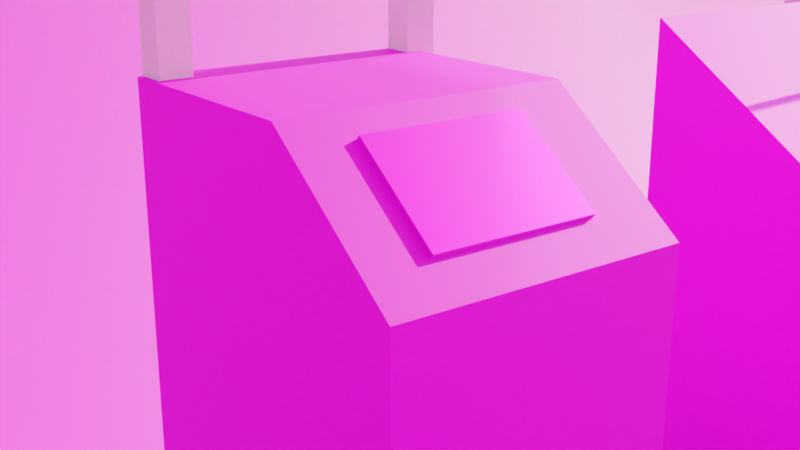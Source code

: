 # Source: CAD.blend  (saved by Blender 3.4.6; exported with 4.5.12 LTS)
import bpy
from mathutils import Matrix  # noqa: F401  (used for matrix-valued properties, if any)

bpy.ops.wm.read_factory_settings(use_empty=True)
scene = bpy.context.scene
scene.name = 'Scene'

# ---- collections
col_collection = bpy.data.collections.new('Collection'); scene.collection.children.link(col_collection)

# ---- images (referenced by path relative to the original .blend; pixels are not part of the script)
import os
ASSET_DIR = os.environ.get("B2B_ASSET_DIR", "")  # directory of the original .blend (textures are referenced by path, not embedded)
HERE = os.path.dirname(os.path.abspath(__file__))  # packed textures are extracted next to this script under _unpacked/

def load_image(name, relpath, width, height, colorspace="sRGB"):
    """Load a texture the original file referenced (path relative to the .blend, or extracted next to this script)."""
    p = next((c for c in (os.path.join(HERE, relpath), os.path.join(ASSET_DIR, relpath)) if relpath and os.path.exists(c)), "")
    if p:
        img = bpy.data.images.load(p, check_existing=True)
        img.name = name
    else:  # same state as the original file: an image datablock whose file is absent (Cycles renders it pink)
        img = bpy.data.images.new(name, width, height)
        img.source = "FILE"
        img.filepath = "//" + (relpath or name)
    img.colorspace_settings.name = colorspace
    return img
img_wickerindividualsimplerattan001_disp16_2k = load_image('WickerIndividualSimpleRattan001_DISP16_2K', 'WickerIndividualSimpleRattan001_DISP16_2K.tif', 1024, 1024, 'Non-Color')
img_wickerindividualsimplerattan001_bump16_2k = load_image('WickerIndividualSimpleRattan001_BUMP16_2K', 'WickerIndividualSimpleRattan001_BUMP16_2K.tif', 1024, 1024, 'Non-Color')
img_wickerindividualsimplerattan001_nrm_2k = load_image('WickerIndividualSimpleRattan001_NRM_2K', 'WickerIndividualSimpleRattan001_NRM_2K.jpg', 1024, 1024, 'Non-Color')
img_wickerindividualsimplerattan001_gloss_2k = load_image('WickerIndividualSimpleRattan001_GLOSS_2K', 'WickerIndividualSimpleRattan001_GLOSS_2K.jpg', 1024, 1024, 'Non-Color')
img_wickerindividualsimplerattan001_col_2k = load_image('WickerIndividualSimpleRattan001_COL_2K', 'WickerIndividualSimpleRattan001_COL_2K.jpg', 1024, 1024, 'sRGB')
img_grounddirtrocky013_disp16_2k = load_image('GroundDirtRocky013_DISP16_2K', 'GroundDirtRocky013_DISP16_2K.tif', 1024, 1024, 'Non-Color')
img_grounddirtrocky013_bump16_2k = load_image('GroundDirtRocky013_BUMP16_2K', 'GroundDirtRocky013_BUMP16_2K.tif', 1024, 1024, 'Non-Color')
img_grounddirtrocky013_nrm_2k = load_image('GroundDirtRocky013_NRM_2K', 'GroundDirtRocky013_NRM_2K.jpg', 1024, 1024, 'Non-Color')
img_grounddirtrocky013_gloss_2k = load_image('GroundDirtRocky013_GLOSS_2K', 'GroundDirtRocky013_GLOSS_2K.jpg', 1024, 1024, 'Non-Color')
img_grounddirtrocky013_ao_2k = load_image('GroundDirtRocky013_AO_2K', 'GroundDirtRocky013_AO_2K.jpg', 1024, 1024, 'Non-Color')
img_grounddirtrocky013_col_2k = load_image('GroundDirtRocky013_COL_2K', 'GroundDirtRocky013_COL_2K.jpg', 1024, 1024, 'sRGB')
img_dsgn100_mappage_png = load_image('DSGN100-MapPage.png', 'DSGN100-MapPage.png', 1024, 1024, 'sRGB')

# ---- materials (node trees are filled in below, after node groups)
mat_wickerindividualsimplerattan001_2k = bpy.data.materials.new('WickerIndividualSimpleRattan001_2K')
mat_wickerindividualsimplerattan001_2k.displacement_method = 'BOTH'
mat_material_001 = bpy.data.materials.new('Material.001')
mat_grounddirtrocky013_2k = bpy.data.materials.new('GroundDirtRocky013_2K')
mat_grounddirtrocky013_2k.displacement_method = 'BOTH'

# ---- node groups
ng_poliigon_adjustments_001 = bpy.data.node_groups.new('.Poliigon_Adjustments.001', 'ShaderNodeTree')
_s = ng_poliigon_adjustments_001.interface.new_socket(name='Base Color', in_out='OUTPUT', socket_type='NodeSocketColor')
_s.default_value = (0.0, 0.0, 0.0, 0.0)
_s = ng_poliigon_adjustments_001.interface.new_socket(name='Subsurface Color', in_out='OUTPUT', socket_type='NodeSocketColor')
_s = ng_poliigon_adjustments_001.interface.new_socket(name='Metalness', in_out='OUTPUT', socket_type='NodeSocketFloat')
_s = ng_poliigon_adjustments_001.interface.new_socket(name='Roughness', in_out='OUTPUT', socket_type='NodeSocketFloat')
_s.min_value = 0.0
_s.max_value = 0.0
_s = ng_poliigon_adjustments_001.interface.new_socket(name='Transmission', in_out='OUTPUT', socket_type='NodeSocketFloat')
_s = ng_poliigon_adjustments_001.interface.new_socket(name='Alpha', in_out='OUTPUT', socket_type='NodeSocketFloat')
_s.default_value = 0.01
_s.min_value = -1e+04
_s.max_value = 1e+04
_s = ng_poliigon_adjustments_001.interface.new_socket(name='Normal', in_out='OUTPUT', socket_type='NodeSocketVector')
_s = ng_poliigon_adjustments_001.interface.new_socket(name='Height', in_out='OUTPUT', socket_type='NodeSocketFloat')
_s = ng_poliigon_adjustments_001.interface.new_socket(name='Scale', in_out='INPUT', socket_type='NodeSocketFloat')
_s.default_value = 1.0
_s.min_value = 0.0
_s.max_value = 1000.0
_s = ng_poliigon_adjustments_001.interface.new_socket(name='COLOR', in_out='INPUT', socket_type='NodeSocketColor')
_s.default_value = (1.0, 1.0, 1.0, 1.0)
_s = ng_poliigon_adjustments_001.interface.new_socket(name='Hue Adj.', in_out='INPUT', socket_type='NodeSocketFloat')
_s.min_value = -10.0
_s.max_value = 10.0
_s = ng_poliigon_adjustments_001.interface.new_socket(name='Saturation Adj.', in_out='INPUT', socket_type='NodeSocketFloat')
_s.min_value = -10.0
_s.max_value = 10.0
_s = ng_poliigon_adjustments_001.interface.new_socket(name='Value Adj.', in_out='INPUT', socket_type='NodeSocketFloat')
_s.min_value = -10.0
_s.max_value = 10.0
_s = ng_poliigon_adjustments_001.interface.new_socket(name='Brightness Adj.', in_out='INPUT', socket_type='NodeSocketFloat')
_s.min_value = -10.0
_s.max_value = 10.0
_s = ng_poliigon_adjustments_001.interface.new_socket(name='Contrast Adj.', in_out='INPUT', socket_type='NodeSocketFloat')
_s.min_value = -10.0
_s.max_value = 10.0
_s = ng_poliigon_adjustments_001.interface.new_socket(name='SSS', in_out='INPUT', socket_type='NodeSocketColor')
_s = ng_poliigon_adjustments_001.interface.new_socket(name='Subsurface Multiplier', in_out='INPUT', socket_type='NodeSocketFloat')
_s = ng_poliigon_adjustments_001.interface.new_socket(name='METALNESS', in_out='INPUT', socket_type='NodeSocketColor')
_s = ng_poliigon_adjustments_001.interface.new_socket(name='ROUGHNESS', in_out='INPUT', socket_type='NodeSocketColor')
_s.default_value = (0.8, 0.8, 0.8, 1.0)
_s = ng_poliigon_adjustments_001.interface.new_socket(name='Roughness Adj.', in_out='INPUT', socket_type='NodeSocketFloat')
_s.min_value = 0.0
_s.max_value = 10.0
_s = ng_poliigon_adjustments_001.interface.new_socket(name='Alpha', in_out='INPUT', socket_type='NodeSocketFloat')
_s.default_value = 1.0
_s.min_value = 0.0
_s.max_value = 1.0
_s = ng_poliigon_adjustments_001.interface.new_socket(name='DISPLACEMENT', in_out='INPUT', socket_type='NodeSocketColor')
_s = ng_poliigon_adjustments_001.interface.new_socket(name='Displacement Strength', in_out='INPUT', socket_type='NodeSocketFloat')
_s.min_value = -100.0
_s.max_value = 100.0
_s = ng_poliigon_adjustments_001.interface.new_socket(name='Displacement Mid-level', in_out='INPUT', socket_type='NodeSocketFloat')
_s.min_value = -100.0
_s.max_value = 100.0
_s = ng_poliigon_adjustments_001.interface.new_socket(name='Normal', in_out='INPUT', socket_type='NodeSocketVector')
_s = ng_poliigon_adjustments_001.interface.new_socket(name='Transmission', in_out='INPUT', socket_type='NodeSocketFloat')
_N = ng_poliigon_adjustments_001.nodes; _L = ng_poliigon_adjustments_001.links
n0 = _N.new('ShaderNodeHueSaturation'); n0.name = 'COLOR Adjust'; n0.location = (-60, 320)
n0.label = 'COLOR Adjust'
n1 = _N.new('ShaderNodeMath'); n1.name = 'ROUGHNESS Multiply'; n1.location = (-74, -60)
n1.label = 'ROUGHNESS Multiply'
n1.hide = True
n1.operation = 'MULTIPLY'
n2 = _N.new('ShaderNodeMath'); n2.name = 'ROUGHNESS Fix Pre'; n2.location = (-74, -140)
n2.label = 'ROUGHNESS Fix Pre'
n2.hide = True
n2.operation = 'SUBTRACT'
n2.inputs[1].default_value = 1.0
n3 = _N.new('ShaderNodeMath'); n3.name = 'Disp Fix Mult'; n3.location = (-74, -319)
n3.label = 'Disp Fix Mult'
n3.hide = True
n3.operation = 'MULTIPLY'
n4 = _N.new('ShaderNodeBrightContrast'); n4.name = 'Bright/Contrast'; n4.location = (127, 220)
n5 = _N.new('ShaderNodeMath'); n5.name = 'Roughness Fix'; n5.location = (127, -100)
n5.label = 'Roughness Fix'
n5.hide = True
n6 = _N.new('ShaderNodeMath'); n6.name = 'Math.010'; n6.location = (127, 20)
n6.hide = True
n6.operation = 'MULTIPLY'
n6.use_clamp = True
n7 = _N.new('NodeGroupOutput'); n7.name = 'Group Output'; n7.location = (385, 80)
n8 = _N.new('ShaderNodeMath'); n8.name = 'Disp Fix'; n8.location = (127, -270)
n8.label = 'Disp Fix'
n8.hide = True
n9 = _N.new('ShaderNodeMath'); n9.name = 'Math.002'; n9.location = (-242, 320)
n9.hide = True
n9.operation = 'DIVIDE'
n9.inputs[1].default_value = 20.0
n10 = _N.new('ShaderNodeMath'); n10.name = 'Math.004'; n10.location = (-242, 280)
n10.hide = True
n10.operation = 'DIVIDE'
n10.inputs[1].default_value = 10.0
n11 = _N.new('ShaderNodeMath'); n11.name = 'Math.006'; n11.location = (-242, 240)
n11.hide = True
n11.operation = 'DIVIDE'
n11.inputs[1].default_value = 10.0
n12 = _N.new('ShaderNodeMath'); n12.name = 'Math.007'; n12.location = (-242, 140)
n12.hide = True
n12.operation = 'MULTIPLY'
n12.inputs[1].default_value = 0.1
n13 = _N.new('ShaderNodeMath'); n13.name = 'Math.008'; n13.location = (-242, 100)
n13.hide = True
n13.operation = 'MULTIPLY'
n13.inputs[1].default_value = 0.1
n14 = _N.new('ShaderNodeMath'); n14.name = 'Roughness'; n14.location = (-242, -100)
n14.label = 'Roughness'
n14.hide = True
n14.inputs[1].default_value = 1.0
n15 = _N.new('ShaderNodeInvert'); n15.name = 'Disp Fix Invert'; n15.location = (-242, -319)
n15.label = 'Disp Fix Invert'
n15.hide = True
n16 = _N.new('ShaderNodeMath'); n16.name = 'DISPLACEMENT Adjust'; n16.location = (-242, -216)
n16.label = 'DISPLACEMENT Adjust'
n16.hide = True
n16.operation = 'MULTIPLY'
n17 = _N.new('ShaderNodeMath'); n17.name = 'Math.001'; n17.location = (-420, 320)
n17.hide = True
n17.inputs[1].default_value = 10.0
n18 = _N.new('ShaderNodeMath'); n18.name = 'Math.003'; n18.location = (-420, 280)
n18.hide = True
n18.inputs[1].default_value = 10.0
n19 = _N.new('ShaderNodeMath'); n19.name = 'Math.005'; n19.location = (-420, 240)
n19.hide = True
n19.inputs[1].default_value = 10.0
n20 = _N.new('ShaderNodeMath'); n20.name = 'DISPLACEMENT Height'; n20.location = (-74, -270)
n20.label = 'DISPLACEMENT Height'
n20.hide = True
n21 = _N.new('NodeGroupInput'); n21.name = 'Group Input'; n21.location = (-740, 140)
_L.new(n1.outputs[0], n5.inputs[0])
_L.new(n2.outputs[0], n5.inputs[1])
_L.new(n0.outputs[0], n4.inputs[0])
_L.new(n21.outputs[5], n12.inputs[0])
_L.new(n21.outputs[6], n13.inputs[0])
_L.new(n4.outputs[0], n7.inputs[0])
_L.new(n5.outputs[0], n7.inputs[3])
_L.new(n21.outputs[11], n14.inputs[0])
_L.new(n21.outputs[1], n0.inputs[4])
_L.new(n14.outputs[0], n1.inputs[1])
_L.new(n14.outputs[0], n2.inputs[0])
_L.new(n21.outputs[10], n1.inputs[0])
_L.new(n21.outputs[12], n7.inputs[5])
_L.new(n21.outputs[9], n7.inputs[2])
_L.new(n21.outputs[2], n17.inputs[0])
_L.new(n17.outputs[0], n9.inputs[0])
_L.new(n18.outputs[0], n10.inputs[0])
_L.new(n21.outputs[3], n18.inputs[0])
_L.new(n19.outputs[0], n11.inputs[0])
_L.new(n21.outputs[4], n19.inputs[0])
_L.new(n9.outputs[0], n0.inputs[0])
_L.new(n10.outputs[0], n0.inputs[1])
_L.new(n11.outputs[0], n0.inputs[2])
_L.new(n12.outputs[0], n4.inputs[1])
_L.new(n13.outputs[0], n4.inputs[2])
_L.new(n16.outputs[0], n20.inputs[0])
_L.new(n20.outputs[0], n8.inputs[0])
_L.new(n15.outputs[0], n3.inputs[0])
_L.new(n3.outputs[0], n8.inputs[1])
_L.new(n21.outputs[13], n16.inputs[0])
_L.new(n21.outputs[15], n20.inputs[1])
_L.new(n21.outputs[16], n7.inputs[6])
_L.new(n21.outputs[14], n16.inputs[1])
_L.new(n21.outputs[14], n15.inputs[1])
_L.new(n21.outputs[7], n6.inputs[0])
_L.new(n6.outputs[0], n7.inputs[1])
_L.new(n21.outputs[8], n6.inputs[1])
_L.new(n8.outputs[0], n7.inputs[7])
_L.new(n21.outputs[17], n7.inputs[4])
n7.is_active_output = True
ng_simple_uv_mapping_001 = bpy.data.node_groups.new('.simple_uv_mapping.001', 'ShaderNodeTree')
_s = ng_simple_uv_mapping_001.interface.new_socket(name='UV', in_out='OUTPUT', socket_type='NodeSocketVector')
_s = ng_simple_uv_mapping_001.interface.new_socket(name='UV', in_out='INPUT', socket_type='NodeSocketVector')
_s.min_value = -1e+04
_s.max_value = 1e+04
_s = ng_simple_uv_mapping_001.interface.new_socket(name='Scale', in_out='INPUT', socket_type='NodeSocketFloat')
_s.default_value = 1.0
_s.min_value = 0.0
_s.max_value = 500.0
_s = ng_simple_uv_mapping_001.interface.new_socket(name='Aspect Ratio', in_out='INPUT', socket_type='NodeSocketFloat')
_s.default_value = 1.0
_s.min_value = 0.0
_s.max_value = 2.0
_s = ng_simple_uv_mapping_001.interface.new_socket(name='Translate X', in_out='INPUT', socket_type='NodeSocketFloat')
_s.min_value = -50.0
_s.max_value = 50.0
_s = ng_simple_uv_mapping_001.interface.new_socket(name='Translate Y', in_out='INPUT', socket_type='NodeSocketFloat')
_s.min_value = -50.0
_s.max_value = 50.0
_s = ng_simple_uv_mapping_001.interface.new_socket(name='Rotation', in_out='INPUT', socket_type='NodeSocketFloat')
_s.min_value = -360.0
_s.max_value = 360.0
_N = ng_simple_uv_mapping_001.nodes; _L = ng_simple_uv_mapping_001.links
n0 = _N.new('ShaderNodeCombineXYZ'); n0.name = 'Combine XYZ'; n0.location = (54, -485)
n0.hide = True
n1 = _N.new('ShaderNodeCombineXYZ'); n1.name = 'Combine XYZ.001'; n1.location = (365, -373)
n1.hide = True
n1.inputs[0].default_value = 1.0
n1.inputs[2].default_value = 1.0
n2 = _N.new('NodeFrame'); n2.name = 'Frame'; n2.location = (-1436, 874)
n2.label = 'Scale'
n2.width = 200
n2.label_size = 64
n3 = _N.new('NodeFrame'); n3.name = 'Frame.001'; n3.location = (-976, 544)
n3.label = 'Aspect Adjust'
n3.width = 369
n3.label_size = 64
n4 = _N.new('NodeFrame'); n4.name = 'Frame.002'; n4.location = (-284, 656)
n4.label = 'Translate'
n4.width = 360
n4.label_size = 64
n5 = _N.new('NodeFrame'); n5.name = 'Frame.003'; n5.location = (800, 800)
n5.label = 'Rotation'
n5.width = 360
n5.label_size = 64
n6 = _N.new('NodeGroupInput'); n6.name = 'Group Input'; n6.location = (-1082, 127)
n7 = _N.new('NodeGroupOutput'); n7.name = 'Group Output'; n7.location = (492, 262)
n8 = _N.new('ShaderNodeMath'); n8.name = 'Math'; n8.location = (-653, -630)
n8.hide = True
n8.operation = 'RADIANS'
n9 = _N.new('ShaderNodeVectorMath'); n9.name = 'Vector Math'; n9.location = (608, -646)
n9.hide = True
n9.operation = 'MULTIPLY'
n10 = _N.new('ShaderNodeVectorMath'); n10.name = 'Vector Math.001'; n10.location = (214, -430)
n10.hide = True
n11 = _N.new('ShaderNodeVectorMath'); n11.name = 'Vector Math.002'; n11.location = (533, -317)
n11.hide = True
n11.operation = 'MULTIPLY'
n12 = _N.new('ShaderNodeVectorRotate'); n12.name = 'Vector Rotate'; n12.location = (-492, -573)
n12.hide = True
n0.parent = n4
n1.parent = n3
n8.parent = n5
n9.parent = n2
n10.parent = n4
n11.parent = n3
n12.parent = n5
_L.new(n6.outputs[0], n9.inputs[0])
_L.new(n6.outputs[3], n0.inputs[0])
_L.new(n6.outputs[4], n0.inputs[1])
_L.new(n6.outputs[2], n1.inputs[1])
_L.new(n9.outputs[0], n11.inputs[0])
_L.new(n0.outputs[0], n10.inputs[1])
_L.new(n11.outputs[0], n10.inputs[0])
_L.new(n1.outputs[0], n11.inputs[1])
_L.new(n6.outputs[1], n9.inputs[1])
_L.new(n10.outputs[0], n12.inputs[0])
_L.new(n6.outputs[5], n8.inputs[0])
_L.new(n12.outputs[0], n7.inputs[0])
_L.new(n8.outputs[0], n12.inputs[3])
n7.is_active_output = True
ng_wickerindividualsimplerattan001_2k = bpy.data.node_groups.new('WickerIndividualSimpleRattan001_2K', 'ShaderNodeTree')
_s = ng_wickerindividualsimplerattan001_2k.interface.new_socket(name='Base Color', in_out='OUTPUT', socket_type='NodeSocketColor')
_s.default_value = (0.0, 0.0, 0.0, 0.0)
_s = ng_wickerindividualsimplerattan001_2k.interface.new_socket(name='Subsurface Color', in_out='OUTPUT', socket_type='NodeSocketColor')
_s = ng_wickerindividualsimplerattan001_2k.interface.new_socket(name='Metalness', in_out='OUTPUT', socket_type='NodeSocketFloat')
_s = ng_wickerindividualsimplerattan001_2k.interface.new_socket(name='Roughness', in_out='OUTPUT', socket_type='NodeSocketFloat')
_s.min_value = 0.0
_s.max_value = 0.0
_s = ng_wickerindividualsimplerattan001_2k.interface.new_socket(name='Transmission', in_out='OUTPUT', socket_type='NodeSocketFloat')
_s = ng_wickerindividualsimplerattan001_2k.interface.new_socket(name='Alpha', in_out='OUTPUT', socket_type='NodeSocketFloat')
_s.default_value = 0.01
_s.min_value = -1e+04
_s.max_value = 1e+04
_s = ng_wickerindividualsimplerattan001_2k.interface.new_socket(name='Normal', in_out='OUTPUT', socket_type='NodeSocketVector')
_s = ng_wickerindividualsimplerattan001_2k.interface.new_socket(name='Height', in_out='OUTPUT', socket_type='NodeSocketFloat')
_s = ng_wickerindividualsimplerattan001_2k.interface.new_socket(name='UV', in_out='INPUT', socket_type='NodeSocketVector')
_s.default_value = (0.5, 0.5, 0.5)
_s.min_value = -1e+04
_s.max_value = 1e+04
_s = ng_wickerindividualsimplerattan001_2k.interface.new_socket(name='Scale', in_out='INPUT', socket_type='NodeSocketFloat')
_s.default_value = 1.0
_s.min_value = 0.0
_s.max_value = 100.0
_s = ng_wickerindividualsimplerattan001_2k.interface.new_socket(name='Aspect Ratio', in_out='INPUT', socket_type='NodeSocketFloat')
_s.default_value = 1.0
_s.min_value = 0.0
_s.max_value = 1.0
_s = ng_wickerindividualsimplerattan001_2k.interface.new_socket(name='Translate X', in_out='INPUT', socket_type='NodeSocketFloat')
_s.min_value = -100.0
_s.max_value = 100.0
_s = ng_wickerindividualsimplerattan001_2k.interface.new_socket(name='Translate Y', in_out='INPUT', socket_type='NodeSocketFloat')
_s.min_value = -100.0
_s.max_value = 100.0
_s = ng_wickerindividualsimplerattan001_2k.interface.new_socket(name='Global Rotation', in_out='INPUT', socket_type='NodeSocketFloat')
_s.min_value = -360.0
_s.max_value = 360.0
_s = ng_wickerindividualsimplerattan001_2k.interface.new_socket(name='Color Hue Adj.', in_out='INPUT', socket_type='NodeSocketFloat')
_s.min_value = -10.0
_s.max_value = 10.0
_s = ng_wickerindividualsimplerattan001_2k.interface.new_socket(name='Color Saturation Adj.', in_out='INPUT', socket_type='NodeSocketFloat')
_s.min_value = -10.0
_s.max_value = 10.0
_s = ng_wickerindividualsimplerattan001_2k.interface.new_socket(name='Color Value Adj.', in_out='INPUT', socket_type='NodeSocketFloat')
_s.min_value = -10.0
_s.max_value = 10.0
_s = ng_wickerindividualsimplerattan001_2k.interface.new_socket(name='Color Brightness Adj.', in_out='INPUT', socket_type='NodeSocketFloat')
_s.min_value = -10.0
_s.max_value = 10.0
_s = ng_wickerindividualsimplerattan001_2k.interface.new_socket(name='Color Contrast Adj.', in_out='INPUT', socket_type='NodeSocketFloat')
_s.min_value = -10.0
_s.max_value = 10.0
_s = ng_wickerindividualsimplerattan001_2k.interface.new_socket(name='AO Strength', in_out='INPUT', socket_type='NodeSocketFloat')
_s.default_value = 1.0
_s.min_value = 0.0
_s.max_value = 1.0
_s = ng_wickerindividualsimplerattan001_2k.interface.new_socket(name='Roughness Adj.', in_out='INPUT', socket_type='NodeSocketFloat')
_s.min_value = -1.0
_s.max_value = 1.0
_s = ng_wickerindividualsimplerattan001_2k.interface.new_socket(name='Normal Strength', in_out='INPUT', socket_type='NodeSocketFloat')
_s.default_value = 1.0
_s.min_value = 0.0
_s.max_value = 1.0
_s = ng_wickerindividualsimplerattan001_2k.interface.new_socket(name='Displacement Strength', in_out='INPUT', socket_type='NodeSocketFloat')
_s.min_value = -10.0
_s.max_value = 10.0
_s = ng_wickerindividualsimplerattan001_2k.interface.new_socket(name='Displacement Mid-Level', in_out='INPUT', socket_type='NodeSocketFloat')
_s.min_value = -10.0
_s.max_value = 10.0
_s = ng_wickerindividualsimplerattan001_2k.interface.new_socket(name='Bump Strength', in_out='INPUT', socket_type='NodeSocketFloat')
_s.min_value = 0.0
_s.max_value = 90.0
_s = ng_wickerindividualsimplerattan001_2k.interface.new_socket(name='Subsurface Multiplier', in_out='INPUT', socket_type='NodeSocketFloat')
_s.default_value = 0.01
_s.min_value = 0.0
_N = ng_wickerindividualsimplerattan001_2k.nodes; _L = ng_wickerindividualsimplerattan001_2k.links
n0 = _N.new('NodeFrame'); n0.name = 'MapsFrame'; n0.location = (-470, 282)
n0.label = 'Maps'
n0.width = 555
n0.label_size = 50
n1 = _N.new('NodeGroupOutput'); n1.name = 'Group Output'; n1.location = (720, 260)
n2 = _N.new('NodeGroupInput'); n2.name = 'Group Input'; n2.location = (-1069, 82)
n2.width = 167
n3 = _N.new('ShaderNodeGroup'); n3.name = 'Poliigon Adjustments Group'; n3.location = (157, 273)
n3.label = 'Poliigon Adjustments Group'
n3.width = 211
n3.node_tree = ng_poliigon_adjustments_001
n3.inputs[7].default_value = (0.0, 0.0, 0.0, 1.0)
n3.inputs[9].default_value = (0.0, 0.0, 0.0, 1.0)
n3.inputs[12].default_value = 1.0
n3.inputs[17].default_value = 0.0
n4 = _N.new('ShaderNodeTexImage'); n4.name = 'DISPLACEMENT'; n4.location = (30, -355)
n4.label = 'DISPLACEMENT'
n4.width = 140
n4.hide = True
n4.image = img_wickerindividualsimplerattan001_disp16_2k
n5 = _N.new('ShaderNodeTexImage'); n5.name = 'BUMP'; n5.location = (30, -515)
n5.label = 'BUMP'
n5.width = 140
n5.hide = True
n5.image = img_wickerindividualsimplerattan001_bump16_2k
n6 = _N.new('ShaderNodeTexImage'); n6.name = 'NORMAL'; n6.location = (30, -469)
n6.label = 'NORMAL'
n6.width = 140
n6.hide = True
n6.image = img_wickerindividualsimplerattan001_nrm_2k
n7 = _N.new('ShaderNodeBump'); n7.name = 'Bump Map'; n7.location = (385, -470)
n7.label = 'Bump Map'
n7.hide = True
n7.inputs[1].default_value = 1.0
n7.inputs[2].default_value = 1.0
n8 = _N.new('ShaderNodeNormalMap'); n8.name = 'Normal Map'; n8.location = (211, -468)
n8.label = 'Normal Map'
n8.width = 141
n8.hide = True
n9 = _N.new('ShaderNodeTexImage'); n9.name = 'GLOSS'; n9.location = (30, -202)
n9.label = 'GLOSS'
n9.width = 140
n9.hide = True
n9.image = img_wickerindividualsimplerattan001_gloss_2k
n10 = _N.new('ShaderNodeInvert'); n10.name = 'InvertGloss'; n10.location = (216, -202)
n10.label = 'InvertGloss'
n10.hide = True
n11 = _N.new('ShaderNodeMix'); n11.name = 'AO + COLOR (Multiply)'; n11.location = (216, -124)
n11.label = 'AO + COLOR (Multiply)'
n11.hide = True
n11.data_type = 'RGBA'
n11.blend_type = 'MULTIPLY'
n11.inputs[7].default_value = (1.0, 1.0, 1.0, 1.0)
n12 = _N.new('ShaderNodeTexImage'); n12.name = 'COLOR'; n12.location = (30, -112)
n12.label = 'COLOR'
n12.width = 140
n12.hide = True
n12.image = img_wickerindividualsimplerattan001_col_2k
n13 = _N.new('ShaderNodeGroup'); n13.name = 'Group'; n13.location = (-799, 266)
n13.width = 188
n13.node_tree = ng_simple_uv_mapping_001
n4.parent = n0
n5.parent = n0
n6.parent = n0
n7.parent = n0
n8.parent = n0
n9.parent = n0
n10.parent = n0
n11.parent = n0
n12.parent = n0
_L.new(n9.outputs[0], n10.inputs[1])
_L.new(n6.outputs[0], n8.inputs[1])
_L.new(n12.outputs[0], n11.inputs[6])
_L.new(n2.outputs[11], n11.inputs[0])
_L.new(n2.outputs[13], n8.inputs[0])
_L.new(n11.outputs[2], n3.inputs[1])
_L.new(n10.outputs[0], n3.inputs[10])
_L.new(n2.outputs[12], n3.inputs[11])
_L.new(n2.outputs[6], n3.inputs[2])
_L.new(n2.outputs[7], n3.inputs[3])
_L.new(n2.outputs[8], n3.inputs[4])
_L.new(n2.outputs[9], n3.inputs[5])
_L.new(n5.outputs[0], n7.inputs[3])
_L.new(n2.outputs[16], n7.inputs[0])
_L.new(n2.outputs[14], n3.inputs[14])
_L.new(n4.outputs[0], n3.inputs[13])
_L.new(n2.outputs[1], n3.inputs[0])
_L.new(n3.outputs[0], n1.inputs[0])
_L.new(n3.outputs[2], n1.inputs[2])
_L.new(n3.outputs[3], n1.inputs[3])
_L.new(n3.outputs[5], n1.inputs[5])
_L.new(n3.outputs[6], n1.inputs[6])
_L.new(n8.outputs[0], n7.inputs[4])
_L.new(n2.outputs[15], n3.inputs[15])
_L.new(n3.outputs[1], n1.inputs[1])
_L.new(n2.outputs[17], n3.inputs[8])
_L.new(n13.outputs[0], n12.inputs[0])
_L.new(n13.outputs[0], n9.inputs[0])
_L.new(n13.outputs[0], n4.inputs[0])
_L.new(n13.outputs[0], n6.inputs[0])
_L.new(n13.outputs[0], n5.inputs[0])
_L.new(n2.outputs[0], n13.inputs[0])
_L.new(n2.outputs[1], n13.inputs[1])
_L.new(n2.outputs[2], n13.inputs[2])
_L.new(n2.outputs[3], n13.inputs[3])
_L.new(n2.outputs[4], n13.inputs[4])
_L.new(n2.outputs[5], n13.inputs[5])
_L.new(n3.outputs[7], n1.inputs[7])
_L.new(n3.outputs[4], n1.inputs[4])
_L.new(n2.outputs[10], n3.inputs[6])
_L.new(n7.outputs[0], n3.inputs[16])
n1.is_active_output = True
ng_simple_uv_mapping = bpy.data.node_groups.new('.simple_uv_mapping', 'ShaderNodeTree')
_s = ng_simple_uv_mapping.interface.new_socket(name='UV', in_out='OUTPUT', socket_type='NodeSocketVector')
_s = ng_simple_uv_mapping.interface.new_socket(name='UV', in_out='INPUT', socket_type='NodeSocketVector')
_s.min_value = -1e+04
_s.max_value = 1e+04
_s = ng_simple_uv_mapping.interface.new_socket(name='Scale', in_out='INPUT', socket_type='NodeSocketFloat')
_s.default_value = 1.0
_s.min_value = 0.0
_s.max_value = 500.0
_s = ng_simple_uv_mapping.interface.new_socket(name='Aspect Ratio', in_out='INPUT', socket_type='NodeSocketFloat')
_s.default_value = 1.0
_s.min_value = 0.0
_s.max_value = 2.0
_s = ng_simple_uv_mapping.interface.new_socket(name='Translate X', in_out='INPUT', socket_type='NodeSocketFloat')
_s.min_value = -50.0
_s.max_value = 50.0
_s = ng_simple_uv_mapping.interface.new_socket(name='Translate Y', in_out='INPUT', socket_type='NodeSocketFloat')
_s.min_value = -50.0
_s.max_value = 50.0
_s = ng_simple_uv_mapping.interface.new_socket(name='Rotation', in_out='INPUT', socket_type='NodeSocketFloat')
_s.min_value = -360.0
_s.max_value = 360.0
_N = ng_simple_uv_mapping.nodes; _L = ng_simple_uv_mapping.links
n0 = _N.new('ShaderNodeCombineXYZ'); n0.name = 'Combine XYZ'; n0.location = (54, -485)
n0.hide = True
n1 = _N.new('ShaderNodeCombineXYZ'); n1.name = 'Combine XYZ.001'; n1.location = (365, -373)
n1.hide = True
n1.inputs[0].default_value = 1.0
n1.inputs[2].default_value = 1.0
n2 = _N.new('NodeFrame'); n2.name = 'Frame'; n2.location = (-1436, 874)
n2.label = 'Scale'
n2.width = 200
n2.label_size = 64
n3 = _N.new('NodeFrame'); n3.name = 'Frame.001'; n3.location = (-976, 544)
n3.label = 'Aspect Adjust'
n3.width = 369
n3.label_size = 64
n4 = _N.new('NodeFrame'); n4.name = 'Frame.002'; n4.location = (-284, 656)
n4.label = 'Translate'
n4.width = 360
n4.label_size = 64
n5 = _N.new('NodeFrame'); n5.name = 'Frame.003'; n5.location = (800, 800)
n5.label = 'Rotation'
n5.width = 360
n5.label_size = 64
n6 = _N.new('NodeGroupInput'); n6.name = 'Group Input'; n6.location = (-1082, 127)
n7 = _N.new('NodeGroupOutput'); n7.name = 'Group Output'; n7.location = (492, 262)
n8 = _N.new('ShaderNodeMath'); n8.name = 'Math'; n8.location = (-653, -630)
n8.hide = True
n8.operation = 'RADIANS'
n9 = _N.new('ShaderNodeVectorMath'); n9.name = 'Vector Math'; n9.location = (608, -646)
n9.hide = True
n9.operation = 'MULTIPLY'
n10 = _N.new('ShaderNodeVectorMath'); n10.name = 'Vector Math.001'; n10.location = (214, -430)
n10.hide = True
n11 = _N.new('ShaderNodeVectorMath'); n11.name = 'Vector Math.002'; n11.location = (533, -317)
n11.hide = True
n11.operation = 'MULTIPLY'
n12 = _N.new('ShaderNodeVectorRotate'); n12.name = 'Vector Rotate'; n12.location = (-492, -573)
n12.hide = True
n0.parent = n4
n1.parent = n3
n8.parent = n5
n9.parent = n2
n10.parent = n4
n11.parent = n3
n12.parent = n5
_L.new(n6.outputs[0], n9.inputs[0])
_L.new(n6.outputs[3], n0.inputs[0])
_L.new(n6.outputs[4], n0.inputs[1])
_L.new(n6.outputs[2], n1.inputs[1])
_L.new(n9.outputs[0], n11.inputs[0])
_L.new(n0.outputs[0], n10.inputs[1])
_L.new(n11.outputs[0], n10.inputs[0])
_L.new(n1.outputs[0], n11.inputs[1])
_L.new(n6.outputs[1], n9.inputs[1])
_L.new(n10.outputs[0], n12.inputs[0])
_L.new(n6.outputs[5], n8.inputs[0])
_L.new(n12.outputs[0], n7.inputs[0])
_L.new(n8.outputs[0], n12.inputs[3])
n7.is_active_output = True
ng_grounddirtrocky013_2k = bpy.data.node_groups.new('GroundDirtRocky013_2K', 'ShaderNodeTree')
_s = ng_grounddirtrocky013_2k.interface.new_socket(name='Base Color', in_out='OUTPUT', socket_type='NodeSocketColor')
_s.default_value = (0.0, 0.0, 0.0, 0.0)
_s = ng_grounddirtrocky013_2k.interface.new_socket(name='Subsurface Color', in_out='OUTPUT', socket_type='NodeSocketColor')
_s = ng_grounddirtrocky013_2k.interface.new_socket(name='Metalness', in_out='OUTPUT', socket_type='NodeSocketFloat')
_s = ng_grounddirtrocky013_2k.interface.new_socket(name='Roughness', in_out='OUTPUT', socket_type='NodeSocketFloat')
_s.min_value = 0.0
_s.max_value = 0.0
_s = ng_grounddirtrocky013_2k.interface.new_socket(name='Transmission', in_out='OUTPUT', socket_type='NodeSocketFloat')
_s = ng_grounddirtrocky013_2k.interface.new_socket(name='Alpha', in_out='OUTPUT', socket_type='NodeSocketFloat')
_s.default_value = 0.01
_s.min_value = -1e+04
_s.max_value = 1e+04
_s = ng_grounddirtrocky013_2k.interface.new_socket(name='Normal', in_out='OUTPUT', socket_type='NodeSocketVector')
_s = ng_grounddirtrocky013_2k.interface.new_socket(name='Height', in_out='OUTPUT', socket_type='NodeSocketFloat')
_s = ng_grounddirtrocky013_2k.interface.new_socket(name='UV', in_out='INPUT', socket_type='NodeSocketVector')
_s.default_value = (0.5, 0.5, 0.5)
_s.min_value = -1e+04
_s.max_value = 1e+04
_s = ng_grounddirtrocky013_2k.interface.new_socket(name='Scale', in_out='INPUT', socket_type='NodeSocketFloat')
_s.default_value = 1.0
_s.min_value = 0.0
_s.max_value = 100.0
_s = ng_grounddirtrocky013_2k.interface.new_socket(name='Aspect Ratio', in_out='INPUT', socket_type='NodeSocketFloat')
_s.default_value = 1.0
_s.min_value = 0.0
_s.max_value = 1.0
_s = ng_grounddirtrocky013_2k.interface.new_socket(name='Translate X', in_out='INPUT', socket_type='NodeSocketFloat')
_s.min_value = -100.0
_s.max_value = 100.0
_s = ng_grounddirtrocky013_2k.interface.new_socket(name='Translate Y', in_out='INPUT', socket_type='NodeSocketFloat')
_s.min_value = -100.0
_s.max_value = 100.0
_s = ng_grounddirtrocky013_2k.interface.new_socket(name='Global Rotation', in_out='INPUT', socket_type='NodeSocketFloat')
_s.min_value = -360.0
_s.max_value = 360.0
_s = ng_grounddirtrocky013_2k.interface.new_socket(name='Color Hue Adj.', in_out='INPUT', socket_type='NodeSocketFloat')
_s.min_value = -10.0
_s.max_value = 10.0
_s = ng_grounddirtrocky013_2k.interface.new_socket(name='Color Saturation Adj.', in_out='INPUT', socket_type='NodeSocketFloat')
_s.min_value = -10.0
_s.max_value = 10.0
_s = ng_grounddirtrocky013_2k.interface.new_socket(name='Color Value Adj.', in_out='INPUT', socket_type='NodeSocketFloat')
_s.min_value = -10.0
_s.max_value = 10.0
_s = ng_grounddirtrocky013_2k.interface.new_socket(name='Color Brightness Adj.', in_out='INPUT', socket_type='NodeSocketFloat')
_s.min_value = -10.0
_s.max_value = 10.0
_s = ng_grounddirtrocky013_2k.interface.new_socket(name='Color Contrast Adj.', in_out='INPUT', socket_type='NodeSocketFloat')
_s.min_value = -10.0
_s.max_value = 10.0
_s = ng_grounddirtrocky013_2k.interface.new_socket(name='AO Strength', in_out='INPUT', socket_type='NodeSocketFloat')
_s.default_value = 1.0
_s.min_value = 0.0
_s.max_value = 1.0
_s = ng_grounddirtrocky013_2k.interface.new_socket(name='Roughness Adj.', in_out='INPUT', socket_type='NodeSocketFloat')
_s.min_value = -1.0
_s.max_value = 1.0
_s = ng_grounddirtrocky013_2k.interface.new_socket(name='Normal Strength', in_out='INPUT', socket_type='NodeSocketFloat')
_s.default_value = 1.0
_s.min_value = 0.0
_s.max_value = 1.0
_s = ng_grounddirtrocky013_2k.interface.new_socket(name='Displacement Strength', in_out='INPUT', socket_type='NodeSocketFloat')
_s.min_value = -10.0
_s.max_value = 10.0
_s = ng_grounddirtrocky013_2k.interface.new_socket(name='Displacement Mid-Level', in_out='INPUT', socket_type='NodeSocketFloat')
_s.min_value = -10.0
_s.max_value = 10.0
_s = ng_grounddirtrocky013_2k.interface.new_socket(name='Bump Strength', in_out='INPUT', socket_type='NodeSocketFloat')
_s.min_value = 0.0
_s.max_value = 90.0
_s = ng_grounddirtrocky013_2k.interface.new_socket(name='Subsurface Multiplier', in_out='INPUT', socket_type='NodeSocketFloat')
_s.default_value = 0.01
_s.min_value = 0.0
_N = ng_grounddirtrocky013_2k.nodes; _L = ng_grounddirtrocky013_2k.links
n0 = _N.new('NodeFrame'); n0.name = 'MapsFrame'; n0.location = (-470, 282)
n0.label = 'Maps'
n0.width = 555
n0.label_size = 50
n1 = _N.new('NodeGroupOutput'); n1.name = 'Group Output'; n1.location = (720, 260)
n2 = _N.new('NodeGroupInput'); n2.name = 'Group Input'; n2.location = (-1069, 82)
n2.width = 167
n3 = _N.new('ShaderNodeGroup'); n3.name = 'Poliigon Adjustments Group'; n3.location = (157, 273)
n3.label = 'Poliigon Adjustments Group'
n3.width = 211
n3.node_tree = ng_poliigon_adjustments_001
n3.inputs[7].default_value = (0.0, 0.0, 0.0, 1.0)
n3.inputs[9].default_value = (0.0, 0.0, 0.0, 1.0)
n3.inputs[12].default_value = 1.0
n3.inputs[17].default_value = 0.0
n4 = _N.new('ShaderNodeTexImage'); n4.name = 'DISPLACEMENT'; n4.location = (30, -355)
n4.label = 'DISPLACEMENT'
n4.width = 140
n4.hide = True
n4.image = img_grounddirtrocky013_disp16_2k
n5 = _N.new('ShaderNodeTexImage'); n5.name = 'BUMP'; n5.location = (30, -515)
n5.label = 'BUMP'
n5.width = 140
n5.hide = True
n5.image = img_grounddirtrocky013_bump16_2k
n6 = _N.new('ShaderNodeTexImage'); n6.name = 'NORMAL'; n6.location = (30, -469)
n6.label = 'NORMAL'
n6.width = 140
n6.hide = True
n6.image = img_grounddirtrocky013_nrm_2k
n7 = _N.new('ShaderNodeBump'); n7.name = 'Bump Map'; n7.location = (385, -470)
n7.label = 'Bump Map'
n7.hide = True
n7.inputs[1].default_value = 1.0
n7.inputs[2].default_value = 1.0
n8 = _N.new('ShaderNodeNormalMap'); n8.name = 'Normal Map'; n8.location = (211, -468)
n8.label = 'Normal Map'
n8.width = 141
n8.hide = True
n9 = _N.new('ShaderNodeTexImage'); n9.name = 'GLOSS'; n9.location = (30, -202)
n9.label = 'GLOSS'
n9.width = 140
n9.hide = True
n9.image = img_grounddirtrocky013_gloss_2k
n10 = _N.new('ShaderNodeInvert'); n10.name = 'InvertGloss'; n10.location = (216, -202)
n10.label = 'InvertGloss'
n10.hide = True
n11 = _N.new('ShaderNodeTexImage'); n11.name = 'AO'; n11.location = (30, -157)
n11.label = 'AO'
n11.width = 140
n11.hide = True
n11.image = img_grounddirtrocky013_ao_2k
n12 = _N.new('ShaderNodeMix'); n12.name = 'AO + COLOR (Multiply)'; n12.location = (216, -124)
n12.label = 'AO + COLOR (Multiply)'
n12.hide = True
n12.data_type = 'RGBA'
n12.blend_type = 'MULTIPLY'
n13 = _N.new('ShaderNodeTexImage'); n13.name = 'COLOR'; n13.location = (30, -112)
n13.label = 'COLOR'
n13.width = 140
n13.hide = True
n13.image = img_grounddirtrocky013_col_2k
n14 = _N.new('ShaderNodeGroup'); n14.name = 'Group'; n14.location = (-799, 266)
n14.width = 188
n14.node_tree = ng_simple_uv_mapping
n4.parent = n0
n5.parent = n0
n6.parent = n0
n7.parent = n0
n8.parent = n0
n9.parent = n0
n10.parent = n0
n11.parent = n0
n12.parent = n0
n13.parent = n0
_L.new(n9.outputs[0], n10.inputs[1])
_L.new(n6.outputs[0], n8.inputs[1])
_L.new(n13.outputs[0], n12.inputs[6])
_L.new(n2.outputs[11], n12.inputs[0])
_L.new(n2.outputs[13], n8.inputs[0])
_L.new(n12.outputs[2], n3.inputs[1])
_L.new(n10.outputs[0], n3.inputs[10])
_L.new(n2.outputs[12], n3.inputs[11])
_L.new(n2.outputs[6], n3.inputs[2])
_L.new(n2.outputs[7], n3.inputs[3])
_L.new(n2.outputs[8], n3.inputs[4])
_L.new(n2.outputs[9], n3.inputs[5])
_L.new(n5.outputs[0], n7.inputs[3])
_L.new(n2.outputs[16], n7.inputs[0])
_L.new(n11.outputs[0], n12.inputs[7])
_L.new(n2.outputs[14], n3.inputs[14])
_L.new(n4.outputs[0], n3.inputs[13])
_L.new(n2.outputs[1], n3.inputs[0])
_L.new(n3.outputs[0], n1.inputs[0])
_L.new(n3.outputs[2], n1.inputs[2])
_L.new(n3.outputs[3], n1.inputs[3])
_L.new(n3.outputs[5], n1.inputs[5])
_L.new(n3.outputs[6], n1.inputs[6])
_L.new(n8.outputs[0], n7.inputs[4])
_L.new(n2.outputs[15], n3.inputs[15])
_L.new(n3.outputs[1], n1.inputs[1])
_L.new(n2.outputs[17], n3.inputs[8])
_L.new(n14.outputs[0], n13.inputs[0])
_L.new(n14.outputs[0], n11.inputs[0])
_L.new(n14.outputs[0], n9.inputs[0])
_L.new(n14.outputs[0], n4.inputs[0])
_L.new(n14.outputs[0], n6.inputs[0])
_L.new(n14.outputs[0], n5.inputs[0])
_L.new(n2.outputs[0], n14.inputs[0])
_L.new(n2.outputs[1], n14.inputs[1])
_L.new(n2.outputs[2], n14.inputs[2])
_L.new(n2.outputs[3], n14.inputs[3])
_L.new(n2.outputs[4], n14.inputs[4])
_L.new(n2.outputs[5], n14.inputs[5])
_L.new(n3.outputs[7], n1.inputs[7])
_L.new(n3.outputs[4], n1.inputs[4])
_L.new(n2.outputs[10], n3.inputs[6])
_L.new(n7.outputs[0], n3.inputs[16])
n1.is_active_output = True

# ---- material node trees
mat_wickerindividualsimplerattan001_2k.use_nodes = True; mat_wickerindividualsimplerattan001_2k.node_tree.nodes.clear()
_N = mat_wickerindividualsimplerattan001_2k.node_tree.nodes; _L = mat_wickerindividualsimplerattan001_2k.node_tree.links
n0 = _N.new('ShaderNodeTexCoord'); n0.name = 'Texture Coordinate'; n0.location = (0, 0)
n0.width = 141
n1 = _N.new('ShaderNodeOutputMaterial'); n1.name = 'Material Output'; n1.location = (800, 200)
n2 = _N.new('ShaderNodeDisplacement'); n2.name = 'Displacement'; n2.location = (500, -429)
n2.inputs[2].default_value = 1.0
n3 = _N.new('ShaderNodeBsdfPrincipled'); n3.name = 'Principled BSDF'; n3.location = (500, 200)
n3.distribution = 'GGX'
n3.subsurface_method = 'BURLEY'
n3.inputs[3].default_value = 1.45
n3.inputs[9].default_value = (1.0, 1.0, 1.0)
n3.inputs[27].default_value = (0.0, 0.0, 0.0, 1.0)
n3.inputs[28].default_value = 1.0
n4 = _N.new('ShaderNodeGroup'); n4.name = 'WickerIndividualSimpleRattan001_2K'; n4.location = (200, 0)
n4.label = 'WickerIndividualSimpleRattan001_2K'
n4.width = 219
n4.node_tree = ng_wickerindividualsimplerattan001_2k
n4.inputs[1].default_value = 1.0
n4.inputs[2].default_value = 1.0
n4.inputs[3].default_value = 0.0
n4.inputs[4].default_value = 0.0
n4.inputs[5].default_value = 1.1
n4.inputs[6].default_value = 0.0
n4.inputs[7].default_value = 0.0
n4.inputs[8].default_value = 0.0
n4.inputs[9].default_value = 0.0
n4.inputs[10].default_value = 0.0
n4.inputs[11].default_value = 1.0
n4.inputs[12].default_value = 0.0
n4.inputs[13].default_value = 0.0
n4.inputs[14].default_value = 0.0
n4.inputs[15].default_value = 0.0
n4.inputs[16].default_value = 0.05
n4.inputs[17].default_value = 0.01
_L.new(n0.outputs[2], n4.inputs[0])
_L.new(n3.outputs[0], n1.inputs[0])
_L.new(n4.outputs[0], n3.inputs[0])
_L.new(n4.outputs[2], n3.inputs[1])
_L.new(n4.outputs[3], n3.inputs[2])
_L.new(n4.outputs[5], n3.inputs[4])
_L.new(n4.outputs[6], n3.inputs[5])
_L.new(n2.outputs[0], n1.inputs[2])
_L.new(n4.outputs[7], n2.inputs[0])
_L.new(n4.outputs[4], n3.inputs[18])
n1.is_active_output = True
mat_material_001.use_nodes = True; mat_material_001.node_tree.nodes.clear()
_N = mat_material_001.node_tree.nodes; _L = mat_material_001.node_tree.links
n0 = _N.new('ShaderNodeOutputMaterial'); n0.name = 'Material Output'; n0.location = (300, 300)
n1 = _N.new('ShaderNodeTexImage'); n1.name = 'Image Texture'; n1.location = (-490, 214)
n1.image = img_dsgn100_mappage_png
n2 = _N.new('ShaderNodeBsdfPrincipled'); n2.name = 'Principled BSDF'; n2.location = (19, 300)
n2.distribution = 'GGX'
n2.subsurface_method = 'RANDOM_WALK_SKIN'
n2.inputs[1].default_value = 1.0
n2.inputs[3].default_value = 1.45
n2.inputs[20].default_value = 0.1664
n2.inputs[24].default_value = 0.1127
n2.inputs[27].default_value = (0.0, 0.0, 0.0, 1.0)
n2.inputs[28].default_value = 1.0
n3 = _N.new('ShaderNodeMix'); n3.name = 'Mix'; n3.location = (-251, 180)
n3.data_type = 'RGBA'
n3.inputs[0].default_value = 1.0
n3.inputs[7].default_value = (1.0, 1.0, 1.0, 1.0)
n4 = _N.new('ShaderNodeMix'); n4.name = 'Mix.001'; n4.location = (-151, 180)
n4.data_type = 'RGBA'
n4.inputs[0].default_value = 0.2545
n4.inputs[6].default_value = (1.0, 1.0, 1.0, 1.0)
_L.new(n2.outputs[0], n0.inputs[0])
_L.new(n1.outputs[0], n2.inputs[0])
_L.new(n1.outputs[0], n3.inputs[6])
_L.new(n3.outputs[2], n4.inputs[7])
_L.new(n4.outputs[2], n2.inputs[14])
n0.is_active_output = True
mat_grounddirtrocky013_2k.use_nodes = True; mat_grounddirtrocky013_2k.node_tree.nodes.clear()
_N = mat_grounddirtrocky013_2k.node_tree.nodes; _L = mat_grounddirtrocky013_2k.node_tree.links
n0 = _N.new('ShaderNodeTexCoord'); n0.name = 'Texture Coordinate'; n0.location = (0, 0)
n0.width = 141
n1 = _N.new('ShaderNodeOutputMaterial'); n1.name = 'Material Output'; n1.location = (800, 200)
n2 = _N.new('ShaderNodeDisplacement'); n2.name = 'Displacement'; n2.location = (500, -429)
n2.inputs[2].default_value = 1.0
n3 = _N.new('ShaderNodeGroup'); n3.name = 'GroundDirtRocky013_2K'; n3.location = (200, 0)
n3.label = 'GroundDirtRocky013_2K'
n3.width = 219
n3.node_tree = ng_grounddirtrocky013_2k
n3.inputs[1].default_value = 2.5
n3.inputs[2].default_value = 1.0
n3.inputs[3].default_value = 0.0
n3.inputs[4].default_value = 0.0
n3.inputs[5].default_value = 0.0
n3.inputs[6].default_value = 0.0
n3.inputs[7].default_value = 0.0
n3.inputs[8].default_value = 0.0
n3.inputs[9].default_value = 0.0
n3.inputs[10].default_value = 0.0
n3.inputs[11].default_value = 1.0
n3.inputs[12].default_value = 0.0
n3.inputs[13].default_value = 1.0
n3.inputs[14].default_value = 0.0
n3.inputs[15].default_value = 0.0
n3.inputs[16].default_value = 0.05
n3.inputs[17].default_value = 0.01
n4 = _N.new('ShaderNodeBsdfPrincipled'); n4.name = 'Principled BSDF'; n4.location = (500, 200)
n4.distribution = 'GGX'
n4.subsurface_method = 'BURLEY'
n4.inputs[3].default_value = 1.45
n4.inputs[8].default_value = 1.0
n4.inputs[9].default_value = (1.0, 1.0, 1.0)
n4.inputs[27].default_value = (0.0, 0.0, 0.0, 1.0)
n4.inputs[28].default_value = 1.0
n5 = _N.new('ShaderNodeTexImage'); n5.name = 'Image Texture'; n5.location = (13, 283)
n6 = _N.new('ShaderNodeMapping'); n6.name = 'Mapping'; n6.location = (-167, 283)
n7 = _N.new('ShaderNodeTexCoord'); n7.name = 'Texture Coordinate.001'; n7.location = (-347, 283)
n8 = _N.new('ShaderNodeMix'); n8.name = 'Mix'; n8.location = (330, 80)
n8.data_type = 'RGBA'
_L.new(n0.outputs[2], n3.inputs[0])
_L.new(n4.outputs[0], n1.inputs[0])
_L.new(n3.outputs[2], n4.inputs[1])
_L.new(n3.outputs[3], n4.inputs[2])
_L.new(n3.outputs[5], n4.inputs[4])
_L.new(n3.outputs[6], n4.inputs[5])
_L.new(n2.outputs[0], n1.inputs[2])
_L.new(n3.outputs[7], n2.inputs[0])
_L.new(n3.outputs[4], n4.inputs[18])
_L.new(n6.outputs[0], n5.inputs[0])
_L.new(n7.outputs[2], n6.inputs[0])
_L.new(n3.outputs[0], n8.inputs[6])
_L.new(n3.outputs[1], n8.inputs[7])
_L.new(n5.outputs[0], n8.inputs[0])
_L.new(n5.outputs[0], n4.inputs[10])
_L.new(n8.outputs[2], n4.inputs[0])
n1.is_active_output = True

# ---- world
world_world = bpy.data.worlds.new('World'); scene.world = world_world
world_world.use_nodes = True; world_world.node_tree.nodes.clear()
_N = world_world.node_tree.nodes; _L = world_world.node_tree.links
n0 = _N.new('ShaderNodeOutputWorld'); n0.name = 'World Output'; n0.location = (300, 300)
n1 = _N.new('ShaderNodeBackground'); n1.name = 'Background'; n1.location = (10, 300)
n1.inputs[1].default_value = 0.2
n2 = _N.new('ShaderNodeTexSky'); n2.name = 'Sky Texture'; n2.location = (-180, 300)
n2.sun_intensity = 0.7
n2.sun_elevation = 0.4171
n2.sun_rotation = 1.539
n2.air_density = 1.584
n2.dust_density = 2.606
n2.ozone_density = 1.219
_L.new(n1.outputs[0], n0.inputs[0])
_L.new(n2.outputs[0], n1.inputs[0])
n0.is_active_output = True
world_world.color = (0.05088, 0.05088, 0.05088)
world_world.use_sun_shadow = False
world_world.sun_shadow_jitter_overblur = 0.0

# ---- cameras
cam_camera = bpy.data.cameras.new('Camera')
cam_camera.clip_end = 100.0
cam_camera.ortho_scale = 7.314

# ---- lights
light_light = bpy.data.lights.new('Light', 'POINT')
light_light.transmission_factor = 0.0
light_light.energy = 1000.0
light_light.shadow_soft_size = 0.1
light_light.shadow_maximum_resolution = 0.006
light_light.use_absolute_resolution = True

# ---- meshes
me_cube_001 = bpy.data.meshes.new('Cube.001')
me_cube_001.from_pydata([(-1.0, -1.0, -1.0), (-1.0, 1.592, -1.0), (-1.0, 1.592, 0.524), (1.0, -1.0, -1.0), (1.0, 1.592, -1.0), (1.0, 1.592, 0.524), (-1.0, -1.0, 0.3521), (-1.0, 1.592, 0.143), (1.0, 1.592, 0.143), (1.0, -1.0, 0.3521), (-1.0, 0.0, -1.0), (-1.0, 0.0, 0.524), (1.0, 0.0, -1.0), (1.0, 0.0, 0.524), (1.0, 0.0, 0.143), (-1.0, 0.0, 0.143)], [], [(15, 11, 2, 7), (7, 2, 5, 8), (10, 12, 3, 0), (3, 9, 6, 0), (12, 14, 9, 3), (1, 7, 8, 4), (10, 15, 7, 1), (0, 6, 15, 10), (4, 8, 14, 12), (5, 2, 11, 13), (1, 4, 12, 10), (8, 5, 13, 14), (14, 13, 9), (15, 6, 11), (9, 13, 11, 6)])
_uv = me_cube_001.uv_layers.new(name='UVMap')
_uv.uv.foreach_set('vector', [0.8499, 0.6219, 0.852, 0.7738, 0.5482, 0.778, 0.5462, 0.6261, 0.7262, 0.5157, 0.727, 0.5782, 0.477, 0.5816, 0.4762, 0.5191, 0.3452, 0.08338, 0.3486, 0.3334, 0.2236, 0.3351, 0.2202, 0.0851, 0.9001, -0.2291, 0.8723, 1.238, 0.495, 1.248, 0.4993, -0.2186, 0.5759, 0.1949, 0.5817, 0.6149, 0.3017, 0.6188, 0.2959, 0.1988, 0.7236, 0.3282, 0.7262, 0.5157, 0.4762, 0.5191, 0.4736, 0.3316, 0.8436, 0.1663, 0.8499, 0.6219, 0.5462, 0.6261, 0.5399, 0.1705, 1.147, 0.1621, 1.154, 0.6177, 0.8499, 0.6219, 0.8436, 0.1663, 0.8559, 0.1911, 0.8617, 0.6111, 0.5817, 0.6149, 0.5759, 0.1949, 0.76, 0.08536, 0.7698, 0.7976, 0.4136, 0.8025, 0.4038, 0.09026, 0.4702, 0.08166, 0.4736, 0.3316, 0.3486, 0.3334, 0.3452, 0.08338, 0.8617, 0.6111, 0.8636, 0.751, 0.5836, 0.7549, 0.5817, 0.6149, 0.5817, 0.6149, 0.5836, 0.7549, 0.3017, 0.6188, 0.8499, 0.6219, 1.154, 0.6177, 0.852, 0.7738, 0.03538, 0.9618, 0.44, 1.079, 0.4541, 0.5129, 0.0408, 0.513])
me_cube_001.materials.append(mat_wickerindividualsimplerattan001_2k)
me_cube_001.update()
me_plane = bpy.data.meshes.new('Plane')
me_plane.from_pydata([(-0.127, -0.127, 0.0), (0.127, -0.127, 0.0), (-0.127, 0.127, 0.0), (0.127, 0.127, 0.0), (-0.127, 0.127, 0.0), (-0.127, -0.127, 0.0), (0.127, -0.127, 0.0), (0.127, 0.127, 0.0), (-0.127, 0.127, 0.007279), (-0.127, -0.127, 0.007279), (0.127, -0.127, 0.007279), (0.127, 0.127, 0.007279)], [], [(0, 2, 3, 1), (5, 6, 10, 9), (3, 2, 4, 7), (0, 1, 6, 5), (1, 3, 7, 6), (2, 0, 5, 4), (9, 10, 11, 8), (6, 7, 11, 10), (4, 5, 9, 8), (7, 4, 8, 11)])
_uv = me_plane.uv_layers.new(name='UVMap')
_uv.uv.foreach_set('vector', [0.0, 0.0, 0.0, 1.0, 1.0, 1.0, 1.0, 0.0, 0.0, 0.0, 1.0, 0.0, 1.0, 0.0, 0.0, 0.0, 1.0, 1.0, 0.0, 1.0, 0.0, 1.0, 1.0, 1.0, 0.0, 0.0, 1.0, 0.0, 1.0, 0.0, 0.0, 0.0, 1.0, 0.0, 1.0, 1.0, 1.0, 1.0, 1.0, 0.0, 0.0, 1.0, 0.0, 0.0, 0.0, 0.0, 0.0, 1.0, 0.0, 0.0, 1.0, 0.0, 1.0, 1.0, 0.0, 1.0, 1.0, 0.0, 1.0, 1.0, 1.0, 1.0, 1.0, 0.0, 0.0, 1.0, 0.0, 0.0, 0.0, 0.0, 0.0, 1.0, 1.0, 1.0, 0.0, 1.0, 0.0, 1.0, 1.0, 1.0])
me_plane.materials.append(mat_material_001)
me_plane.update()
me_plane_001 = bpy.data.meshes.new('Plane.001')
me_plane_001.from_pydata([(-1.848, -1.848, 0.0), (1.848, -1.848, 0.0), (-1.848, 1.848, 0.0), (1.848, 1.848, 0.0)], [], [(0, 1, 3, 2)])
_uv = me_plane_001.uv_layers.new(name='UVMap')
_uv.uv.foreach_set('vector', [0.0, 0.0, 1.0, 0.0, 1.0, 1.0, 0.0, 1.0])
me_plane_001.materials.append(mat_grounddirtrocky013_2k)
me_plane_001.update()
me_cube_003 = bpy.data.meshes.new('Cube.003')
me_cube_003.from_pydata([(-1.0, -1.0, -1.0), (-1.0, 1.592, -1.0), (-1.0, 1.592, 0.524), (1.0, -1.0, -1.0), (1.0, 1.592, -1.0), (1.0, 1.592, 0.524), (-1.0, -1.0, 0.1476), (-1.0, 1.592, 0.143), (1.0, 1.592, 0.143), (1.0, -1.0, 0.1476), (-1.0, 0.0, -1.0), (-1.0, 1.587, 0.524), (1.0, 0.0, -1.0), (1.0, 1.587, 0.524), (1.0, 0.0, 0.143), (-1.0, 0.0, 0.143)], [], [(15, 11, 2, 7), (7, 2, 5, 8), (10, 12, 3, 0), (3, 9, 6, 0), (12, 14, 9, 3), (1, 7, 8, 4), (10, 15, 7, 1), (0, 6, 15, 10), (4, 8, 14, 12), (5, 2, 11, 13), (1, 4, 12, 10), (8, 5, 13, 14), (14, 13, 9), (15, 6, 11), (9, 13, 11, 6)])
_uv = me_cube_003.uv_layers.new(name='UVMap')
_uv.uv.foreach_set('vector', [0.8499, 0.6219, 0.852, 0.7738, 0.5482, 0.778, 0.5462, 0.6261, 0.7262, 0.5157, 0.727, 0.5782, 0.477, 0.5816, 0.4762, 0.5191, 0.3452, 0.08338, 0.3486, 0.3334, 0.2236, 0.3351, 0.2202, 0.0851, 0.9001, -0.2291, 0.8723, 1.238, 0.495, 1.248, 0.4993, -0.2186, 0.5759, 0.1949, 0.5817, 0.6149, 0.3017, 0.6188, 0.2959, 0.1988, 0.7236, 0.3282, 0.7262, 0.5157, 0.4762, 0.5191, 0.4736, 0.3316, 0.8436, 0.1663, 0.8499, 0.6219, 0.5462, 0.6261, 0.5399, 0.1705, 1.147, 0.1621, 1.154, 0.6177, 0.8499, 0.6219, 0.8436, 0.1663, 0.8559, 0.1911, 0.8617, 0.6111, 0.5817, 0.6149, 0.5759, 0.1949, 0.76, 0.08536, 0.7698, 0.7976, 0.4136, 0.8025, 0.4038, 0.09026, 0.4702, 0.08166, 0.4736, 0.3316, 0.3486, 0.3334, 0.3452, 0.08338, 0.8617, 0.6111, 0.8636, 0.751, 0.5836, 0.7549, 0.5817, 0.6149, 0.5817, 0.6149, 0.5836, 0.7549, 0.3017, 0.6188, 0.8499, 0.6219, 1.154, 0.6177, 0.852, 0.7738, 0.03538, 0.9618, 0.44, 1.079, 0.4541, 0.5129, 0.0408, 0.513])
me_cube_003.materials.append(mat_wickerindividualsimplerattan001_2k)
me_cube_003.update()
me_cube_004 = bpy.data.meshes.new('Cube.004')
me_cube_004.from_pydata([(-1.0, -1.0, -1.0), (-1.0, 1.47, -1.0), (-1.0, 1.47, 0.524), (1.0, -1.0, -1.0), (1.0, 1.47, -1.0), (1.0, 1.47, 0.524), (-1.0, -1.0, 0.3521), (-1.0, 1.47, 0.143), (1.0, 1.47, 0.143), (1.0, -1.0, 0.3521), (-1.0, 0.0, -1.0), (-1.0, 0.7376, 0.524), (1.0, 0.0, -1.0), (1.0, 0.7376, 0.524), (1.0, 0.0, 0.143), (-1.0, 0.0, 0.143), (-1.0, 0.7376, 0.9751), (1.0, 0.7376, 0.9751)], [], [(15, 11, 2, 7), (7, 2, 5, 8), (10, 12, 3, 0), (3, 9, 6, 0), (12, 14, 9, 3), (1, 7, 8, 4), (10, 15, 7, 1), (0, 6, 15, 10), (4, 8, 14, 12), (5, 2, 11, 13), (1, 4, 12, 10), (8, 5, 13, 14), (14, 13, 9), (15, 6, 11), (9, 13, 11, 6), (11, 13, 17, 16)])
_uv = me_cube_004.uv_layers.new(name='UVMap')
_uv.uv.foreach_set('vector', [0.8499, 0.6219, 0.852, 0.7738, 0.5482, 0.778, 0.5462, 0.6261, 0.7262, 0.5157, 0.727, 0.5782, 0.477, 0.5816, 0.4762, 0.5191, 0.3452, 0.08338, 0.3486, 0.3334, 0.2236, 0.3351, 0.2202, 0.0851, 0.9001, -0.2291, 0.8723, 1.238, 0.495, 1.248, 0.4993, -0.2186, 0.5759, 0.1949, 0.5817, 0.6149, 0.3017, 0.6188, 0.2959, 0.1988, 0.7236, 0.3282, 0.7262, 0.5157, 0.4762, 0.5191, 0.4736, 0.3316, 0.8436, 0.1663, 0.8499, 0.6219, 0.5462, 0.6261, 0.5399, 0.1705, 1.147, 0.1621, 1.154, 0.6177, 0.8499, 0.6219, 0.8436, 0.1663, 0.8559, 0.1911, 0.8617, 0.6111, 0.5817, 0.6149, 0.5759, 0.1949, 0.76, 0.08536, 0.7698, 0.7976, 0.4136, 0.8025, 0.4038, 0.09026, 0.4702, 0.08166, 0.4736, 0.3316, 0.3486, 0.3334, 0.3452, 0.08338, 0.8617, 0.6111, 0.8636, 0.751, 0.5836, 0.7549, 0.5817, 0.6149, 0.5817, 0.6149, 0.5836, 0.7549, 0.3017, 0.6188, 0.8499, 0.6219, 1.154, 0.6177, 0.852, 0.7738, 0.03538, 0.9618, 0.44, 1.079, 0.4541, 0.5129, 0.0408, 0.513, 0.4136, 0.8025, 0.4038, 0.09026, 0.4038, 0.09026, 0.4136, 0.8025])
me_cube_004.materials.append(mat_wickerindividualsimplerattan001_2k)
me_cube_004.update()
me_cube = bpy.data.meshes.new('Cube')
me_cube.from_pydata([(-1.0, -1.0, -1.0), (-1.0, -1.0, 1.0), (-1.0, 1.0, -1.0), (-1.0, 1.0, 1.0), (1.0, -1.0, -1.0), (1.0, -1.0, 1.0), (1.0, 1.0, -1.0), (1.0, 1.0, 1.0)], [], [(0, 1, 3, 2), (2, 3, 7, 6), (6, 7, 5, 4), (4, 5, 1, 0), (2, 6, 4, 0), (7, 3, 1, 5)])
_uv = me_cube.uv_layers.new(name='UVMap')
_uv.uv.foreach_set('vector', [0.375, 0.0, 0.625, 0.0, 0.625, 0.25, 0.375, 0.25, 0.375, 0.25, 0.625, 0.25, 0.625, 0.5, 0.375, 0.5, 0.375, 0.5, 0.625, 0.5, 0.625, 0.75, 0.375, 0.75, 0.375, 0.75, 0.625, 0.75, 0.625, 1.0, 0.375, 1.0, 0.125, 0.5, 0.375, 0.5, 0.375, 0.75, 0.125, 0.75, 0.625, 0.5, 0.875, 0.5, 0.875, 0.75, 0.625, 0.75])
me_cube.update()
me_cube_002 = bpy.data.meshes.new('Cube.002')
me_cube_002.from_pydata([(-1.0, -1.0, -1.0), (-1.0, -1.0, 1.0), (-1.0, 1.0, -1.0), (-1.0, 1.0, 1.0), (1.0, -1.0, -1.0), (1.0, -1.0, 1.0), (1.0, 1.0, -1.0), (1.0, 1.0, 1.0)], [], [(0, 1, 3, 2), (2, 3, 7, 6), (6, 7, 5, 4), (4, 5, 1, 0), (2, 6, 4, 0), (7, 3, 1, 5)])
_uv = me_cube_002.uv_layers.new(name='UVMap')
_uv.uv.foreach_set('vector', [0.375, 0.0, 0.625, 0.0, 0.625, 0.25, 0.375, 0.25, 0.375, 0.25, 0.625, 0.25, 0.625, 0.5, 0.375, 0.5, 0.375, 0.5, 0.625, 0.5, 0.625, 0.75, 0.375, 0.75, 0.375, 0.75, 0.625, 0.75, 0.625, 1.0, 0.375, 1.0, 0.125, 0.5, 0.375, 0.5, 0.375, 0.75, 0.125, 0.75, 0.625, 0.5, 0.875, 0.5, 0.875, 0.75, 0.625, 0.75])
me_cube_002.update()
me_plane_002 = bpy.data.meshes.new('Plane.002')
me_plane_002.from_pydata([(-1.0, -1.0, 0.0), (1.0, -1.0, 0.0), (-1.0, 1.0, 0.0), (1.0, 1.0, 0.0)], [], [(0, 1, 3, 2)])
_uv = me_plane_002.uv_layers.new(name='UVMap')
_uv.uv.foreach_set('vector', [0.0, 0.0, 1.0, 0.0, 1.0, 1.0, 0.0, 1.0])
me_plane_002.update()
me_cylinder = bpy.data.meshes.new('Cylinder')
me_cylinder.from_pydata([(0.0, 1.0, -1.0), (0.0, 1.0, 1.0), (0.1951, 0.9808, -1.0), (0.1951, 0.9808, 1.0), (0.3827, 0.9239, -1.0), (0.3827, 0.9239, 1.0), (0.5556, 0.8315, -1.0), (0.5556, 0.8315, 1.0), (0.7071, 0.7071, -1.0), (0.7071, 0.7071, 1.0), (0.8315, 0.5556, -1.0), (0.8315, 0.5556, 1.0), (0.9239, 0.3827, -1.0), (0.9239, 0.3827, 1.0), (0.9808, 0.1951, -1.0), (0.9808, 0.1951, 1.0), (1.0, 0.0, -1.0), (1.0, 0.0, 1.0), (0.9808, -0.1951, -1.0), (0.9808, -0.1951, 1.0), (0.9239, -0.3827, -1.0), (0.9239, -0.3827, 1.0), (0.8315, -0.5556, -1.0), (0.8315, -0.5556, 1.0), (0.7071, -0.7071, -1.0), (0.7071, -0.7071, 1.0), (0.5556, -0.8315, -1.0), (0.5556, -0.8315, 1.0), (0.3827, -0.9239, -1.0), (0.3827, -0.9239, 1.0), (0.1951, -0.9808, -1.0), (0.1951, -0.9808, 1.0), (0.0, -1.0, -1.0), (0.0, -1.0, 1.0), (-0.1951, -0.9808, -1.0), (-0.1951, -0.9808, 1.0), (-0.3827, -0.9239, -1.0), (-0.3827, -0.9239, 1.0), (-0.5556, -0.8315, -1.0), (-0.5556, -0.8315, 1.0), (-0.7071, -0.7071, -1.0), (-0.7071, -0.7071, 1.0), (-0.8315, -0.5556, -1.0), (-0.8315, -0.5556, 1.0), (-0.9239, -0.3827, -1.0), (-0.9239, -0.3827, 1.0), (-0.9808, -0.1951, -1.0), (-0.9808, -0.1951, 1.0), (-1.0, 0.0, -1.0), (-1.0, 0.0, 1.0), (-0.9808, 0.1951, -1.0), (-0.9808, 0.1951, 1.0), (-0.9239, 0.3827, -1.0), (-0.9239, 0.3827, 1.0), (-0.8315, 0.5556, -1.0), (-0.8315, 0.5556, 1.0), (-0.7071, 0.7071, -1.0), (-0.7071, 0.7071, 1.0), (-0.5556, 0.8315, -1.0), (-0.5556, 0.8315, 1.0), (-0.3827, 0.9239, -1.0), (-0.3827, 0.9239, 1.0), (-0.1951, 0.9808, -1.0), (-0.1951, 0.9808, 1.0)], [], [(0, 1, 3, 2), (2, 3, 5, 4), (4, 5, 7, 6), (6, 7, 9, 8), (8, 9, 11, 10), (10, 11, 13, 12), (12, 13, 15, 14), (14, 15, 17, 16), (16, 17, 19, 18), (18, 19, 21, 20), (20, 21, 23, 22), (22, 23, 25, 24), (24, 25, 27, 26), (26, 27, 29, 28), (28, 29, 31, 30), (30, 31, 33, 32), (32, 33, 35, 34), (34, 35, 37, 36), (36, 37, 39, 38), (38, 39, 41, 40), (40, 41, 43, 42), (42, 43, 45, 44), (44, 45, 47, 46), (46, 47, 49, 48), (48, 49, 51, 50), (50, 51, 53, 52), (52, 53, 55, 54), (54, 55, 57, 56), (56, 57, 59, 58), (58, 59, 61, 60), (3, 1, 63, 61, 59, 57, 55, 53, 51, 49, 47, 45, 43, 41, 39, 37, 35, 33, 31, 29, 27, 25, 23, 21, 19, 17, 15, 13, 11, 9, 7, 5), (60, 61, 63, 62), (62, 63, 1, 0), (0, 2, 4, 6, 8, 10, 12, 14, 16, 18, 20, 22, 24, 26, 28, 30, 32, 34, 36, 38, 40, 42, 44, 46, 48, 50, 52, 54, 56, 58, 60, 62)])
_uv = me_cylinder.uv_layers.new(name='UVMap')
_uv.uv.foreach_set('vector', [1.0, 0.5, 1.0, 1.0, 0.9688, 1.0, 0.9688, 0.5, 0.9688, 0.5, 0.9688, 1.0, 0.9375, 1.0, 0.9375, 0.5, 0.9375, 0.5, 0.9375, 1.0, 0.9062, 1.0, 0.9062, 0.5, 0.9062, 0.5, 0.9062, 1.0, 0.875, 1.0, 0.875, 0.5, 0.875, 0.5, 0.875, 1.0, 0.8438, 1.0, 0.8438, 0.5, 0.8438, 0.5, 0.8438, 1.0, 0.8125, 1.0, 0.8125, 0.5, 0.8125, 0.5, 0.8125, 1.0, 0.7812, 1.0, 0.7812, 0.5, 0.7812, 0.5, 0.7812, 1.0, 0.75, 1.0, 0.75, 0.5, 0.75, 0.5, 0.75, 1.0, 0.7188, 1.0, 0.7188, 0.5, 0.7188, 0.5, 0.7188, 1.0, 0.6875, 1.0, 0.6875, 0.5, 0.6875, 0.5, 0.6875, 1.0, 0.6562, 1.0, 0.6562, 0.5, 0.6562, 0.5, 0.6562, 1.0, 0.625, 1.0, 0.625, 0.5, 0.625, 0.5, 0.625, 1.0, 0.5938, 1.0, 0.5938, 0.5, 0.5938, 0.5, 0.5938, 1.0, 0.5625, 1.0, 0.5625, 0.5, 0.5625, 0.5, 0.5625, 1.0, 0.5312, 1.0, 0.5312, 0.5, 0.5312, 0.5, 0.5312, 1.0, 0.5, 1.0, 0.5, 0.5, 0.5, 0.5, 0.5, 1.0, 0.4688, 1.0, 0.4688, 0.5, 0.4688, 0.5, 0.4688, 1.0, 0.4375, 1.0, 0.4375, 0.5, 0.4375, 0.5, 0.4375, 1.0, 0.4062, 1.0, 0.4062, 0.5, 0.4062, 0.5, 0.4062, 1.0, 0.375, 1.0, 0.375, 0.5, 0.375, 0.5, 0.375, 1.0, 0.3438, 1.0, 0.3438, 0.5, 0.3438, 0.5, 0.3438, 1.0, 0.3125, 1.0, 0.3125, 0.5, 0.3125, 0.5, 0.3125, 1.0, 0.2812, 1.0, 0.2812, 0.5, 0.2812, 0.5, 0.2812, 1.0, 0.25, 1.0, 0.25, 0.5, 0.25, 0.5, 0.25, 1.0, 0.2188, 1.0, 0.2188, 0.5, 0.2188, 0.5, 0.2188, 1.0, 0.1875, 1.0, 0.1875, 0.5, 0.1875, 0.5, 0.1875, 1.0, 0.1562, 1.0, 0.1562, 0.5, 0.1562, 0.5, 0.1562, 1.0, 0.125, 1.0, 0.125, 0.5, 0.125, 0.5, 0.125, 1.0, 0.09375, 1.0, 0.09375, 0.5, 0.09375, 0.5, 0.09375, 1.0, 0.0625, 1.0, 0.0625, 0.5, 0.2968, 0.4854, 0.25, 0.49, 0.2032, 0.4854, 0.1582, 0.4717, 0.1167, 0.4496, 0.08029, 0.4197, 0.05045, 0.3833, 0.02827, 0.3418, 0.01461, 0.2968, 0.01, 0.25, 0.01461, 0.2032, 0.02827, 0.1582, 0.05045, 0.1167, 0.08029, 0.08029, 0.1167, 0.05045, 0.1582, 0.02827, 0.2032, 0.01461, 0.25, 0.01, 0.2968, 0.01461, 0.3418, 0.02827, 0.3833, 0.05045, 0.4197, 0.08029, 0.4496, 0.1167, 0.4717, 0.1582, 0.4854, 0.2032, 0.49, 0.25, 0.4854, 0.2968, 0.4717, 0.3418, 0.4496, 0.3833, 0.4197, 0.4197, 0.3833, 0.4496, 0.3418, 0.4717, 0.0625, 0.5, 0.0625, 1.0, 0.03125, 1.0, 0.03125, 0.5, 0.03125, 0.5, 0.03125, 1.0, 0.0, 1.0, 0.0, 0.5, 0.75, 0.49, 0.7968, 0.4854, 0.8418, 0.4717, 0.8833, 0.4496, 0.9197, 0.4197, 0.9496, 0.3833, 0.9717, 0.3418, 0.9854, 0.2968, 0.99, 0.25, 0.9854, 0.2032, 0.9717, 0.1582, 0.9496, 0.1167, 0.9197, 0.08029, 0.8833, 0.05045, 0.8418, 0.02827, 0.7968, 0.01461, 0.75, 0.01, 0.7032, 0.01461, 0.6582, 0.02827, 0.6167, 0.05045, 0.5803, 0.08029, 0.5504, 0.1167, 0.5283, 0.1582, 0.5146, 0.2032, 0.51, 0.25, 0.5146, 0.2968, 0.5283, 0.3418, 0.5504, 0.3833, 0.5803, 0.4197, 0.6167, 0.4496, 0.6582, 0.4717, 0.7032, 0.4854])
me_cylinder.update()
me_cube_005 = bpy.data.meshes.new('Cube.005')
me_cube_005.from_pydata([(-0.8012, -1.0, -0.8012), (-0.8012, -1.0, 0.8012), (-0.8859, 1.0, -0.8859), (-0.8859, 1.0, 0.8859), (0.8012, -1.0, -0.8012), (0.8012, -1.0, 0.8012), (1.0, 0.8427, -0.8427), (1.0, 0.8427, 0.8427), (-1.0, -0.8261, -0.8261), (-0.8649, -0.8649, 1.0), (1.0, -0.8427, 0.8427), (1.0, -0.8427, -0.8427), (0.8859, 1.0, 0.8859), (0.8859, 1.0, -0.8859), (1.0, -1.0, -1.0), (0.8649, -0.8649, 1.0), (-0.8649, 0.8649, 1.0), (-1.0, 0.8261, -0.8261), (1.0, 1.0, -1.0), (0.8649, 0.8649, 1.0), (-1.0, -0.8261, 0.8261), (-1.0, 0.8261, 0.8261), (1.0, 1.0, 1.0), (1.0, -1.0, 1.0), (-1.0, 1.0, -1.0), (-1.0, -1.0, -1.0), (-1.0, -1.0, 1.0), (-1.0, 1.0, 1.0), (-1.021, -1.0, 1.012), (0.9792, -1.0, 1.012), (-1.021, 1.0, 1.012), (0.9792, 1.0, 1.012)], [], [(28, 29, 31, 30), (24, 18, 14, 25), (0, 1, 26, 25), (5, 4, 14, 23), (4, 0, 25, 14), (1, 5, 23, 26), (7, 6, 18, 22), (6, 11, 14, 18), (10, 7, 22, 23), (11, 10, 23, 14), (3, 2, 24, 27), (2, 13, 18, 24), (12, 3, 27, 22), (13, 12, 22, 18), (9, 16, 27, 26), (16, 19, 22, 27), (19, 15, 23, 22), (15, 9, 26, 23), (8, 17, 24, 25), (20, 8, 25, 26), (21, 20, 26, 27), (17, 21, 27, 24)])
_uv = me_cube_005.uv_layers.new(name='UVMap')
_uv.uv.foreach_set('vector', [0.0, 0.0, 1.0, 0.0, 1.0, 1.0, 0.0, 1.0, 0.125, 0.5, 0.375, 0.5, 0.375, 0.75, 0.125, 0.75, 0.3998, 0.9752, 0.6002, 0.9752, 0.625, 1.0, 0.375, 1.0, 0.6002, 0.7748, 0.3998, 0.7748, 0.375, 0.75, 0.625, 0.75, 0.3998, 0.7748, 0.3998, 0.9752, 0.375, 1.0, 0.375, 0.75, 0.6002, 0.9752, 0.6002, 0.7748, 0.625, 0.75, 0.625, 1.0, 0.6053, 0.5197, 0.3947, 0.5197, 0.375, 0.5, 0.625, 0.5, 0.3947, 0.5197, 0.3947, 0.7303, 0.375, 0.75, 0.375, 0.5, 0.6053, 0.7303, 0.6053, 0.5197, 0.625, 0.5, 0.625, 0.75, 0.3947, 0.7303, 0.6053, 0.7303, 0.625, 0.75, 0.375, 0.75, 0.6107, 0.2643, 0.3893, 0.2643, 0.375, 0.25, 0.625, 0.25, 0.3893, 0.2643, 0.3893, 0.4857, 0.375, 0.5, 0.375, 0.25, 0.6107, 0.4857, 0.6107, 0.2643, 0.625, 0.25, 0.625, 0.5, 0.3893, 0.4857, 0.6107, 0.4857, 0.625, 0.5, 0.375, 0.5, 0.8581, 0.7331, 0.8581, 0.5169, 0.875, 0.5, 0.875, 0.75, 0.8581, 0.5169, 0.6419, 0.5169, 0.625, 0.5, 0.875, 0.5, 0.6419, 0.5169, 0.6419, 0.7331, 0.625, 0.75, 0.625, 0.5, 0.6419, 0.7331, 0.8581, 0.7331, 0.875, 0.75, 0.625, 0.75, 0.3967, 0.02174, 0.3967, 0.2283, 0.375, 0.25, 0.375, 0.0, 0.6033, 0.02174, 0.3967, 0.02174, 0.375, 0.0, 0.625, 0.0, 0.6033, 0.2283, 0.6033, 0.02174, 0.625, 0.0, 0.625, 0.25, 0.3967, 0.2283, 0.6033, 0.2283, 0.625, 0.25, 0.375, 0.25])
me_cube_005.update()
me_cube_006 = bpy.data.meshes.new('Cube.006')
me_cube_006.from_pydata([(-1.0, -1.0, -1.0), (-1.0, -1.0, 1.0), (-1.0, 1.0, -1.0), (-1.0, 1.0, 1.0), (1.0, -1.0, -1.0), (1.0, -1.0, 1.0), (1.0, 1.0, -1.0), (1.0, 1.0, 1.0)], [], [(0, 1, 3, 2), (2, 3, 7, 6), (6, 7, 5, 4), (4, 5, 1, 0), (2, 6, 4, 0), (7, 3, 1, 5)])
_uv = me_cube_006.uv_layers.new(name='UVMap')
_uv.uv.foreach_set('vector', [0.375, 0.0, 0.625, 0.0, 0.625, 0.25, 0.375, 0.25, 0.375, 0.25, 0.625, 0.25, 0.625, 0.5, 0.375, 0.5, 0.375, 0.5, 0.625, 0.5, 0.625, 0.75, 0.375, 0.75, 0.375, 0.75, 0.625, 0.75, 0.625, 1.0, 0.375, 1.0, 0.125, 0.5, 0.375, 0.5, 0.375, 0.75, 0.125, 0.75, 0.625, 0.5, 0.875, 0.5, 0.875, 0.75, 0.625, 0.75])
me_cube_006.update()

# ---- objects
ob_cube = bpy.data.objects.new('Cube', me_cube_001)
ob_plane = bpy.data.objects.new('Plane', me_plane)
ob_plane_001 = bpy.data.objects.new('Plane.001', me_plane_001)
ob_cube_003 = bpy.data.objects.new('Cube.003', me_cube_003)
ob_cube_004 = bpy.data.objects.new('Cube.004', me_cube_004)
ob_light = bpy.data.objects.new('Light', light_light)
ob_camera = bpy.data.objects.new('Camera', cam_camera)
ob_cube_001 = bpy.data.objects.new('Cube.001', me_cube)
ob_cube_002 = bpy.data.objects.new('Cube.002', me_cube_002)
ob_plane_002 = bpy.data.objects.new('Plane.002', me_plane_002)
ob_cylinder = bpy.data.objects.new('Cylinder', me_cylinder)
ob_cube_005 = bpy.data.objects.new('Cube.005', me_cube_005)
ob_cube_006 = bpy.data.objects.new('Cube.006', me_cube_006)

# ---- transforms, parenting, visibility, modifiers, constraints
ob_cube.location = (0.0, 0.0, 1.0)
ob_cube.scale = (0.2211, 0.2211, 1.0)
ob_plane.location = (-0.005438, -0.1026, 1.444)
ob_plane.rotation_euler = (0.661, -0.0, 0.0)
ob_plane.scale = (0.98, 0.68, 1.012)
ob_plane_001.location = (-0.1146, 0.4451, 0.5789)
ob_plane_001.scale = (5.469, 5.469, 2.483)
ob_cube_003.location = (1.059, 0.0, 1.0)
ob_cube_003.scale = (0.2211, 0.2211, 1.0)
ob_cube_004.location = (1.673, 0.0, 1.0)
ob_cube_004.scale = (0.2211, 0.2211, 1.0)
ob_light.location = (4.076, 1.005, 5.904)
ob_light.rotation_euler = (0.6503, 0.05522, 1.866)
ob_light.lock_rotations_4d = False
ob_light.empty_display_type = 'ARROWS'
ob_light.color = (0.0, 0.0, 0.0, 0.0)
ob_light.lineart.crease_threshold = 0.0
ob_camera.location = (-0.8321, -1.051, 1.787)
ob_camera.rotation_euler = (1.263, -3.761e-07, -0.6442)
ob_camera.lock_rotations_4d = False
ob_camera.empty_display_type = 'ARROWS'
ob_camera.color = (0.0, 0.0, 0.0, 0.0)
ob_camera.display_type = 'WIRE'
ob_camera.lineart.crease_threshold = 0.0
ob_cube_001.location = (0.2233, 0.3265, 0.5789)
ob_cube_001.scale = (-0.02508, -0.02508, 1.978)
ob_cube_002.location = (-0.1882, 0.3265, 0.5789)
ob_cube_002.scale = (-0.02508, -0.02508, 1.978)
ob_plane_002.location = (0.0, 0.0, 2.503)
ob_cylinder.location = (0.0, -2.16, 1.008)
ob_cylinder.scale = (0.1991, 0.1991, 0.762)
ob_cube_005.location = (3.178, 0.0, 0.6862)
ob_cube_005.scale = (1.0, 1.0, 0.7575)
ob_cube_006.location = (0.2074, 0.08238, 2.479)
ob_cube_006.rotation_euler = (1.566, -0.007006, -0.02906)
ob_cube_006.scale = (-0.0109, -0.02508, 0.8594)

# ---- collection membership
scene.collection.objects.link(ob_cube)
scene.collection.objects.link(ob_plane)
scene.collection.objects.link(ob_plane_001)
scene.collection.objects.link(ob_cube_003)
scene.collection.objects.link(ob_cube_004)
col_collection.objects.link(ob_light)
col_collection.objects.link(ob_camera)
col_collection.objects.link(ob_cube_001)
col_collection.objects.link(ob_cube_002)
col_collection.objects.link(ob_plane_002)
col_collection.objects.link(ob_cylinder)
col_collection.objects.link(ob_cube_005)
col_collection.objects.link(ob_cube_006)

# ---- scene / render settings (as saved in the file)
scene.camera = ob_camera
scene.frame_start = 1; scene.frame_end = 250; scene.frame_set(127)
scene.render.engine = 'CYCLES'
scene.cycles.sampling_pattern = 'TABULATED_SOBOL'
scene.cycles.use_light_tree = False
scene.view_settings.view_transform = 'Filmic'
bpy.context.view_layer.update()
